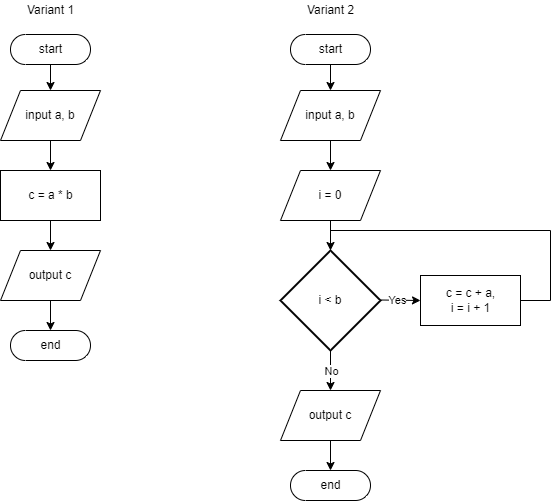

The diagram above was exported from draw.io. Its source (the exported page's mxGraphModel, read from the mxfile embedded in the PNG):
<mxGraphModel dx="782" dy="436" grid="1" gridSize="10" guides="1" tooltips="1" connect="1" arrows="1" fold="1" page="1" pageScale="1" pageWidth="827" pageHeight="1169" math="0" shadow="0">
  <root>
    <mxCell id="WIyWlLk6GJQsqaUBKTNV-0" />
    <mxCell id="WIyWlLk6GJQsqaUBKTNV-1" parent="WIyWlLk6GJQsqaUBKTNV-0" />
    <mxCell id="3PPUkHXq-FL1aBSC0gaA-2" value="start" style="html=1;dashed=0;whitespace=wrap;shape=mxgraph.dfd.start" vertex="1" parent="WIyWlLk6GJQsqaUBKTNV-1">
      <mxGeometry x="80" y="104" width="80" height="30" as="geometry" />
    </mxCell>
    <mxCell id="3PPUkHXq-FL1aBSC0gaA-3" value="input a, b" style="shape=parallelogram;perimeter=parallelogramPerimeter;whiteSpace=wrap;html=1;dashed=0;" vertex="1" parent="WIyWlLk6GJQsqaUBKTNV-1">
      <mxGeometry x="70" y="160" width="100" height="50" as="geometry" />
    </mxCell>
    <mxCell id="3PPUkHXq-FL1aBSC0gaA-4" value="c = a * b" style="html=1;dashed=0;whitespace=wrap;" vertex="1" parent="WIyWlLk6GJQsqaUBKTNV-1">
      <mxGeometry x="70" y="240" width="100" height="50" as="geometry" />
    </mxCell>
    <mxCell id="3PPUkHXq-FL1aBSC0gaA-5" value="output c" style="shape=parallelogram;perimeter=parallelogramPerimeter;whiteSpace=wrap;html=1;dashed=0;" vertex="1" parent="WIyWlLk6GJQsqaUBKTNV-1">
      <mxGeometry x="70" y="320" width="100" height="50" as="geometry" />
    </mxCell>
    <mxCell id="3PPUkHXq-FL1aBSC0gaA-6" value="end" style="html=1;dashed=0;whitespace=wrap;shape=mxgraph.dfd.start" vertex="1" parent="WIyWlLk6GJQsqaUBKTNV-1">
      <mxGeometry x="80" y="400" width="80" height="30" as="geometry" />
    </mxCell>
    <mxCell id="3PPUkHXq-FL1aBSC0gaA-10" value="" style="endArrow=classic;html=1;rounded=0;exitX=0.5;exitY=0.5;exitDx=0;exitDy=15;exitPerimeter=0;entryX=0.5;entryY=0;entryDx=0;entryDy=0;" edge="1" parent="WIyWlLk6GJQsqaUBKTNV-1" source="3PPUkHXq-FL1aBSC0gaA-2" target="3PPUkHXq-FL1aBSC0gaA-3">
      <mxGeometry width="50" height="50" relative="1" as="geometry">
        <mxPoint x="380" y="300" as="sourcePoint" />
        <mxPoint x="430" y="250" as="targetPoint" />
      </mxGeometry>
    </mxCell>
    <mxCell id="3PPUkHXq-FL1aBSC0gaA-11" value="" style="endArrow=classic;html=1;rounded=0;exitX=0.5;exitY=1;exitDx=0;exitDy=0;entryX=0.5;entryY=0;entryDx=0;entryDy=0;" edge="1" parent="WIyWlLk6GJQsqaUBKTNV-1" source="3PPUkHXq-FL1aBSC0gaA-3" target="3PPUkHXq-FL1aBSC0gaA-4">
      <mxGeometry width="50" height="50" relative="1" as="geometry">
        <mxPoint x="130" y="145" as="sourcePoint" />
        <mxPoint x="130" y="171" as="targetPoint" />
      </mxGeometry>
    </mxCell>
    <mxCell id="3PPUkHXq-FL1aBSC0gaA-12" value="" style="endArrow=classic;html=1;rounded=0;exitX=0.5;exitY=1;exitDx=0;exitDy=0;entryX=0.5;entryY=0;entryDx=0;entryDy=0;" edge="1" parent="WIyWlLk6GJQsqaUBKTNV-1" source="3PPUkHXq-FL1aBSC0gaA-4" target="3PPUkHXq-FL1aBSC0gaA-5">
      <mxGeometry width="50" height="50" relative="1" as="geometry">
        <mxPoint x="130" y="220" as="sourcePoint" />
        <mxPoint x="130" y="250" as="targetPoint" />
      </mxGeometry>
    </mxCell>
    <mxCell id="3PPUkHXq-FL1aBSC0gaA-13" value="" style="endArrow=classic;html=1;rounded=0;exitX=0.5;exitY=1;exitDx=0;exitDy=0;entryX=0.5;entryY=0.5;entryDx=0;entryDy=-15;entryPerimeter=0;" edge="1" parent="WIyWlLk6GJQsqaUBKTNV-1" source="3PPUkHXq-FL1aBSC0gaA-5" target="3PPUkHXq-FL1aBSC0gaA-6">
      <mxGeometry width="50" height="50" relative="1" as="geometry">
        <mxPoint x="130" y="300" as="sourcePoint" />
        <mxPoint x="130" y="330" as="targetPoint" />
      </mxGeometry>
    </mxCell>
    <mxCell id="3PPUkHXq-FL1aBSC0gaA-14" value="start" style="html=1;dashed=0;whitespace=wrap;shape=mxgraph.dfd.start" vertex="1" parent="WIyWlLk6GJQsqaUBKTNV-1">
      <mxGeometry x="360" y="104" width="80" height="30" as="geometry" />
    </mxCell>
    <mxCell id="3PPUkHXq-FL1aBSC0gaA-15" value="input a, b" style="shape=parallelogram;perimeter=parallelogramPerimeter;whiteSpace=wrap;html=1;dashed=0;" vertex="1" parent="WIyWlLk6GJQsqaUBKTNV-1">
      <mxGeometry x="350" y="160" width="100" height="50" as="geometry" />
    </mxCell>
    <mxCell id="3PPUkHXq-FL1aBSC0gaA-16" value="c = c + a,&lt;br&gt;i = i + 1" style="html=1;dashed=0;whitespace=wrap;" vertex="1" parent="WIyWlLk6GJQsqaUBKTNV-1">
      <mxGeometry x="490" y="345" width="100" height="50" as="geometry" />
    </mxCell>
    <mxCell id="3PPUkHXq-FL1aBSC0gaA-17" value="output c" style="shape=parallelogram;perimeter=parallelogramPerimeter;whiteSpace=wrap;html=1;dashed=0;" vertex="1" parent="WIyWlLk6GJQsqaUBKTNV-1">
      <mxGeometry x="350" y="460" width="100" height="50" as="geometry" />
    </mxCell>
    <mxCell id="3PPUkHXq-FL1aBSC0gaA-18" value="end" style="html=1;dashed=0;whitespace=wrap;shape=mxgraph.dfd.start" vertex="1" parent="WIyWlLk6GJQsqaUBKTNV-1">
      <mxGeometry x="360" y="540" width="80" height="30" as="geometry" />
    </mxCell>
    <mxCell id="3PPUkHXq-FL1aBSC0gaA-19" value="" style="endArrow=classic;html=1;rounded=0;exitX=0.5;exitY=0.5;exitDx=0;exitDy=15;exitPerimeter=0;entryX=0.5;entryY=0;entryDx=0;entryDy=0;" edge="1" parent="WIyWlLk6GJQsqaUBKTNV-1" source="3PPUkHXq-FL1aBSC0gaA-14" target="3PPUkHXq-FL1aBSC0gaA-15">
      <mxGeometry width="50" height="50" relative="1" as="geometry">
        <mxPoint x="660" y="300" as="sourcePoint" />
        <mxPoint x="710" y="250" as="targetPoint" />
      </mxGeometry>
    </mxCell>
    <mxCell id="3PPUkHXq-FL1aBSC0gaA-25" value="i = 0" style="shape=parallelogram;perimeter=parallelogramPerimeter;whiteSpace=wrap;html=1;dashed=0;" vertex="1" parent="WIyWlLk6GJQsqaUBKTNV-1">
      <mxGeometry x="350" y="240" width="100" height="50" as="geometry" />
    </mxCell>
    <mxCell id="3PPUkHXq-FL1aBSC0gaA-26" value="i &amp;lt; b" style="strokeWidth=2;html=1;shape=mxgraph.flowchart.decision;whiteSpace=wrap;" vertex="1" parent="WIyWlLk6GJQsqaUBKTNV-1">
      <mxGeometry x="350" y="320" width="100" height="100" as="geometry" />
    </mxCell>
    <mxCell id="3PPUkHXq-FL1aBSC0gaA-27" value="" style="endArrow=classic;html=1;rounded=0;" edge="1" parent="WIyWlLk6GJQsqaUBKTNV-1">
      <mxGeometry relative="1" as="geometry">
        <mxPoint x="450" y="369.5" as="sourcePoint" />
        <mxPoint x="490" y="370" as="targetPoint" />
      </mxGeometry>
    </mxCell>
    <mxCell id="3PPUkHXq-FL1aBSC0gaA-28" value="Yes" style="edgeLabel;resizable=0;html=1;align=center;verticalAlign=middle;" connectable="0" vertex="1" parent="3PPUkHXq-FL1aBSC0gaA-27">
      <mxGeometry relative="1" as="geometry">
        <mxPoint x="-3" as="offset" />
      </mxGeometry>
    </mxCell>
    <mxCell id="3PPUkHXq-FL1aBSC0gaA-29" value="" style="endArrow=classic;html=1;rounded=0;" edge="1" parent="WIyWlLk6GJQsqaUBKTNV-1">
      <mxGeometry relative="1" as="geometry">
        <mxPoint x="400" y="420" as="sourcePoint" />
        <mxPoint x="400" y="460" as="targetPoint" />
      </mxGeometry>
    </mxCell>
    <mxCell id="3PPUkHXq-FL1aBSC0gaA-30" value="No" style="edgeLabel;resizable=0;html=1;align=center;verticalAlign=middle;" connectable="0" vertex="1" parent="3PPUkHXq-FL1aBSC0gaA-29">
      <mxGeometry relative="1" as="geometry" />
    </mxCell>
    <mxCell id="3PPUkHXq-FL1aBSC0gaA-32" value="" style="endArrow=classic;html=1;rounded=0;exitX=0.5;exitY=1;exitDx=0;exitDy=0;entryX=0.5;entryY=0.5;entryDx=0;entryDy=-15;entryPerimeter=0;" edge="1" parent="WIyWlLk6GJQsqaUBKTNV-1" source="3PPUkHXq-FL1aBSC0gaA-17" target="3PPUkHXq-FL1aBSC0gaA-18">
      <mxGeometry width="50" height="50" relative="1" as="geometry">
        <mxPoint x="130" y="380" as="sourcePoint" />
        <mxPoint x="130" y="410" as="targetPoint" />
      </mxGeometry>
    </mxCell>
    <mxCell id="3PPUkHXq-FL1aBSC0gaA-33" value="" style="endArrow=classic;html=1;rounded=0;exitX=0.5;exitY=1;exitDx=0;exitDy=0;entryX=0.5;entryY=0;entryDx=0;entryDy=0;" edge="1" parent="WIyWlLk6GJQsqaUBKTNV-1" source="3PPUkHXq-FL1aBSC0gaA-15" target="3PPUkHXq-FL1aBSC0gaA-25">
      <mxGeometry width="50" height="50" relative="1" as="geometry">
        <mxPoint x="140" y="390" as="sourcePoint" />
        <mxPoint x="140" y="420" as="targetPoint" />
      </mxGeometry>
    </mxCell>
    <mxCell id="3PPUkHXq-FL1aBSC0gaA-34" value="" style="endArrow=classic;html=1;rounded=0;exitX=0.5;exitY=1;exitDx=0;exitDy=0;entryX=0.5;entryY=0;entryDx=0;entryDy=0;entryPerimeter=0;" edge="1" parent="WIyWlLk6GJQsqaUBKTNV-1" source="3PPUkHXq-FL1aBSC0gaA-25" target="3PPUkHXq-FL1aBSC0gaA-26">
      <mxGeometry width="50" height="50" relative="1" as="geometry">
        <mxPoint x="150" y="400" as="sourcePoint" />
        <mxPoint x="150" y="430" as="targetPoint" />
      </mxGeometry>
    </mxCell>
    <mxCell id="3PPUkHXq-FL1aBSC0gaA-36" value="" style="endArrow=none;html=1;rounded=0;entryX=1;entryY=0.5;entryDx=0;entryDy=0;" edge="1" parent="WIyWlLk6GJQsqaUBKTNV-1" target="3PPUkHXq-FL1aBSC0gaA-16">
      <mxGeometry width="50" height="50" relative="1" as="geometry">
        <mxPoint x="400" y="300" as="sourcePoint" />
        <mxPoint x="450" y="240" as="targetPoint" />
        <Array as="points">
          <mxPoint x="620" y="300" />
          <mxPoint x="620" y="370" />
        </Array>
      </mxGeometry>
    </mxCell>
    <mxCell id="3PPUkHXq-FL1aBSC0gaA-37" value="Variant 1" style="text;html=1;align=center;verticalAlign=middle;resizable=0;points=[];autosize=1;strokeColor=none;fillColor=none;" vertex="1" parent="WIyWlLk6GJQsqaUBKTNV-1">
      <mxGeometry x="90" y="70" width="60" height="20" as="geometry" />
    </mxCell>
    <mxCell id="3PPUkHXq-FL1aBSC0gaA-38" value="Variant 2" style="text;html=1;align=center;verticalAlign=middle;resizable=0;points=[];autosize=1;strokeColor=none;fillColor=none;" vertex="1" parent="WIyWlLk6GJQsqaUBKTNV-1">
      <mxGeometry x="370" y="70" width="60" height="20" as="geometry" />
    </mxCell>
  </root>
</mxGraphModel>